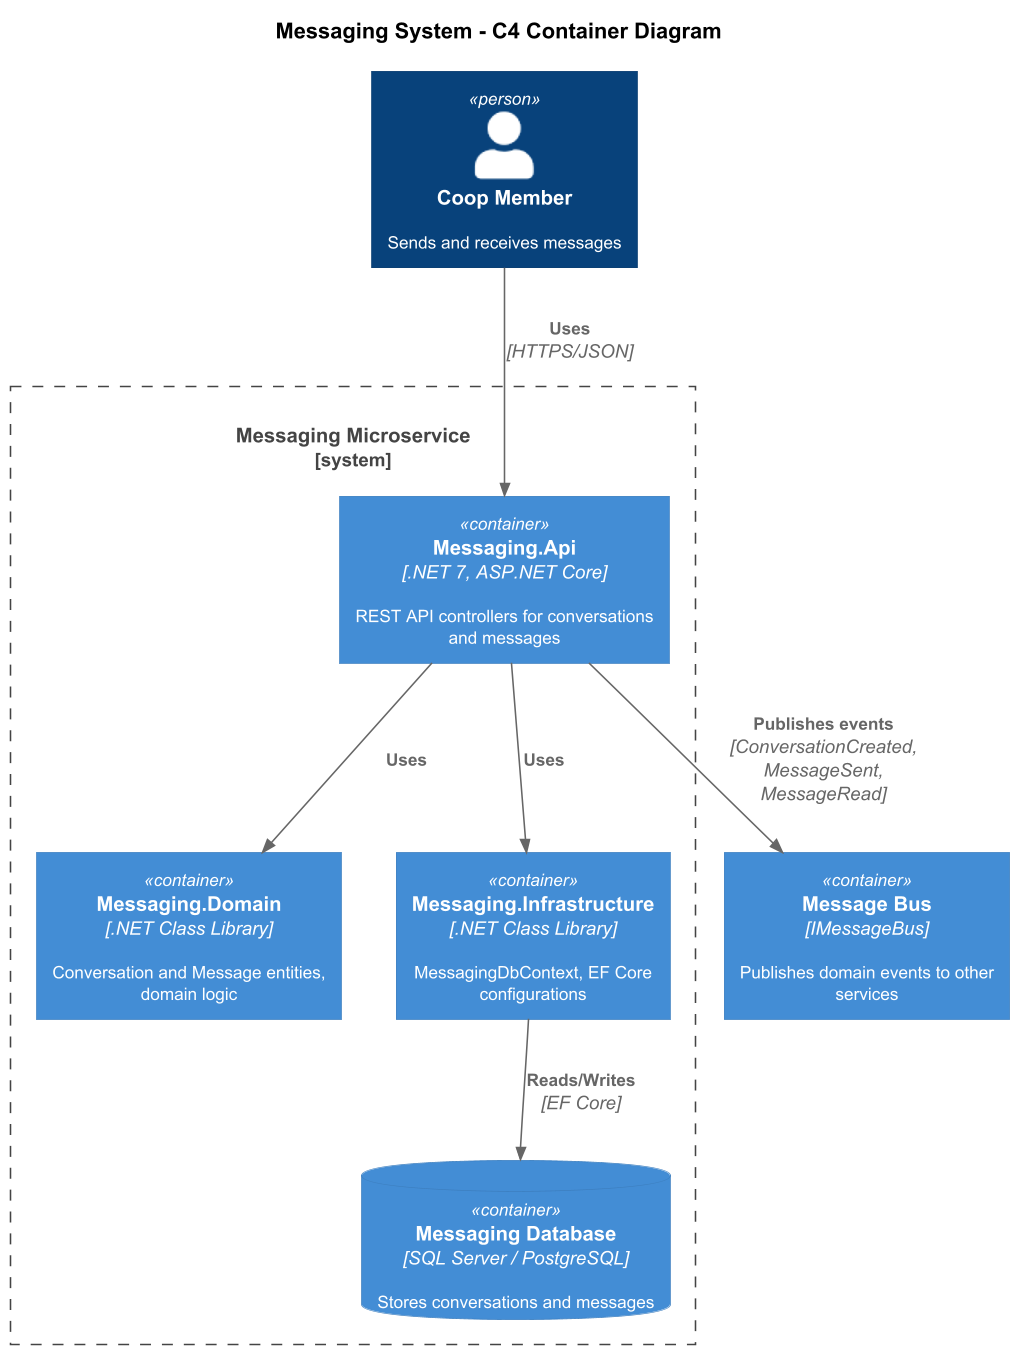

The diagram above was rendered by PlantUML. Its source (embedded in the PNG):
@startuml c4-container
!include https://raw.githubusercontent.com/plantuml-stdlib/C4-PlantUML/master/C4_Container.puml

skinparam dpi 150
skinparam defaultFontSize 11

title Messaging System - C4 Container Diagram

Person(member, "Coop Member", "Sends and receives messages")

System_Boundary(messaging, "Messaging Microservice") {
  Container(api, "Messaging.Api", ".NET 7, ASP.NET Core", "REST API controllers for conversations and messages")
  Container(domain, "Messaging.Domain", ".NET Class Library", "Conversation and Message entities, domain logic")
  Container(infra, "Messaging.Infrastructure", ".NET Class Library", "MessagingDbContext, EF Core configurations")
  ContainerDb(db, "Messaging Database", "SQL Server / PostgreSQL", "Stores conversations and messages")
}

Container(bus, "Message Bus", "IMessageBus", "Publishes domain events to other services")

Rel(member, api, "Uses", "HTTPS/JSON")
Rel(api, domain, "Uses")
Rel(api, infra, "Uses")
Rel(infra, db, "Reads/Writes", "EF Core")
Rel(api, bus, "Publishes events", "ConversationCreated,\nMessageSent, MessageRead")

@enduml